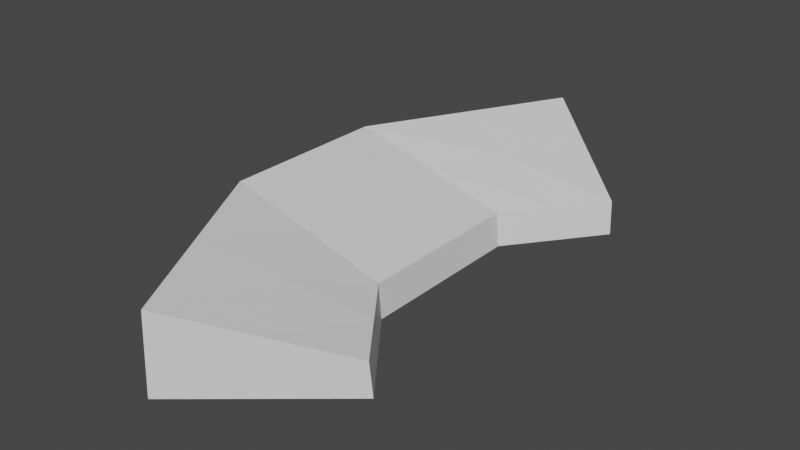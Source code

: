 # Source: cockpit.blend  (saved by Blender 3.3.6; exported with 4.5.12 LTS)
import bpy
from mathutils import Matrix  # noqa: F401  (used for matrix-valued properties, if any)

bpy.ops.wm.read_factory_settings(use_empty=True)
scene = bpy.context.scene
scene.name = 'Scene'

# ---- collections
col_collection = bpy.data.collections.new('Collection'); scene.collection.children.link(col_collection)

# ---- materials (node trees are filled in below, after node groups)
mat_material = bpy.data.materials.new('Material')
mat_material.alpha_threshold = 0.0
mat_material.use_transparent_shadow = False
mat_material.roughness = 0.5
mat_material.line_color = (0.0, 0.0, 0.0, 1.0)

# ---- material node trees
mat_material.use_nodes = True; mat_material.node_tree.nodes.clear()
_N = mat_material.node_tree.nodes; _L = mat_material.node_tree.links
n0 = _N.new('ShaderNodeOutputMaterial'); n0.name = 'Material Output'; n0.location = (300, 300)
n1 = _N.new('ShaderNodeBsdfPrincipled'); n1.name = 'Principled BSDF'; n1.location = (10, 300)
n1.distribution = 'GGX'
n1.subsurface_method = 'RANDOM_WALK_SKIN'
n1.inputs[3].default_value = 1.45
n1.inputs[27].default_value = (0.0, 0.0, 0.0, 1.0)
n1.inputs[28].default_value = 1.0
_L.new(n1.outputs[0], n0.inputs[0])
n0.is_active_output = True

# ---- world
world_world = bpy.data.worlds.new('World'); scene.world = world_world
world_world.use_nodes = True; world_world.node_tree.nodes.clear()
_N = world_world.node_tree.nodes; _L = world_world.node_tree.links
n0 = _N.new('ShaderNodeOutputWorld'); n0.name = 'World Output'; n0.location = (300, 300)
n1 = _N.new('ShaderNodeBackground'); n1.name = 'Background'; n1.location = (10, 300)
n1.inputs[0].default_value = (0.05088, 0.05088, 0.05088, 1.0)
_L.new(n1.outputs[0], n0.inputs[0])
n0.is_active_output = True
world_world.color = (0.05088, 0.05088, 0.05088)
world_world.use_sun_shadow = False
world_world.sun_shadow_jitter_overblur = 0.0

# ---- meshes
me_cube = bpy.data.meshes.new('Cube')
me_cube.from_pydata([(0.9643, 1.0, 0.2007), (1.0, 1.0, -1.0), (0.9643, -1.0, 0.2007), (1.0, -1.0, -1.0), (-0.9643, 1.0, 1.799), (-1.0, 1.0, -1.0), (-0.9643, -1.0, 1.799), (-1.0, -1.0, -1.0), (0.2778, -3.34, -1.0), (0.3052, -3.317, 1.799), (1.783, -2.077, 0.2007), (1.81, -2.054, -1.0), (1.81, 2.054, -1.0), (0.2778, 3.34, -1.0), (1.783, 2.077, 0.2007), (0.3052, 3.317, 1.799), (0.0, 1.0, -1.0), (0.0, -1.0, 1.0), (0.0, -1.0, -1.0), (0.0, 1.0, 1.0), (1.044, -2.697, 1.0), (1.044, -2.697, -1.0), (1.044, 2.697, -1.0), (1.044, 2.697, 1.0), (-0.3611, -2.17, -1.0), (-0.3296, -2.158, 1.799), (1.405, -1.527, -1.0), (1.373, -1.539, 0.2007), (0.5219, -1.848, 1.0), (0.5219, -1.848, -1.0), (-1.0, 0.0, -1.0), (0.9643, 0.0, 0.2007), (-0.9643, 0.0, 1.799), (1.0, 0.0, -1.0), (0.0, 0.0, -1.0), (0.0, 0.0, 1.0), (-0.3296, 2.158, 1.799), (-0.3611, 2.17, -1.0), (1.405, 1.527, -1.0), (1.373, 1.539, 0.2007), (0.5219, 1.848, 1.0), (0.5219, 1.848, -1.0)], [], [(35, 32, 6, 17), (25, 24, 8, 9), (30, 32, 4, 5), (34, 33, 3, 18), (33, 31, 2, 3), (37, 36, 15, 13), (21, 20, 9, 8), (29, 26, 11, 21), (28, 25, 9, 20), (26, 27, 10, 11), (22, 23, 14, 12), (41, 37, 13, 22), (40, 39, 14, 23), (39, 38, 12, 14), (36, 40, 23, 15), (38, 41, 22, 12), (13, 15, 23, 22), (27, 28, 20, 10), (24, 29, 21, 8), (11, 10, 20, 21), (30, 34, 18, 7), (31, 35, 17, 2), (7, 18, 29, 24), (2, 17, 28, 27), (3, 2, 27, 26), (17, 6, 25, 28), (18, 3, 26, 29), (6, 7, 24, 25), (0, 19, 35, 31), (5, 16, 34, 30), (1, 0, 31, 33), (16, 1, 33, 34), (7, 6, 32, 30), (19, 4, 32, 35), (1, 16, 41, 38), (4, 19, 40, 36), (0, 1, 38, 39), (19, 0, 39, 40), (16, 5, 37, 41), (5, 4, 36, 37)])
_uv = me_cube.uv_layers.new(name='UVMap')
_uv.uv.foreach_set('vector', [0.75, 0.625, 0.875, 0.625, 0.875, 0.75, 0.75, 0.75, 0.625, 0.0, 0.375, 0.0, 0.375, 0.0, 0.625, 0.0, 0.375, 0.125, 0.625, 0.125, 0.625, 0.25, 0.375, 0.25, 0.25, 0.625, 0.375, 0.625, 0.375, 0.75, 0.25, 0.75, 0.375, 0.625, 0.625, 0.625, 0.625, 0.75, 0.375, 0.75, 0.375, 0.25, 0.625, 0.25, 0.625, 0.25, 0.375, 0.25, 0.375, 0.875, 0.625, 0.875, 0.625, 1.0, 0.375, 1.0, 0.25, 0.75, 0.375, 0.75, 0.375, 0.75, 0.25, 0.75, 0.75, 0.75, 0.875, 0.75, 0.875, 0.75, 0.75, 0.75, 0.375, 0.75, 0.625, 0.75, 0.625, 0.75, 0.375, 0.75, 0.375, 0.375, 0.625, 0.375, 0.625, 0.5, 0.375, 0.5, 0.25, 0.5, 0.125, 0.5, 0.125, 0.5, 0.25, 0.5, 0.75, 0.5, 0.625, 0.5, 0.625, 0.5, 0.75, 0.5, 0.625, 0.5, 0.375, 0.5, 0.375, 0.5, 0.625, 0.5, 0.875, 0.5, 0.75, 0.5, 0.75, 0.5, 0.875, 0.5, 0.375, 0.5, 0.25, 0.5, 0.25, 0.5, 0.375, 0.5, 0.375, 0.25, 0.625, 0.25, 0.625, 0.375, 0.375, 0.375, 0.625, 0.75, 0.75, 0.75, 0.75, 0.75, 0.625, 0.75, 0.125, 0.75, 0.25, 0.75, 0.25, 0.75, 0.125, 0.75, 0.375, 0.75, 0.625, 0.75, 0.625, 0.875, 0.375, 0.875, 0.125, 0.625, 0.25, 0.625, 0.25, 0.75, 0.125, 0.75, 0.625, 0.625, 0.75, 0.625, 0.75, 0.75, 0.625, 0.75, 0.125, 0.75, 0.25, 0.75, 0.25, 0.75, 0.125, 0.75, 0.625, 0.75, 0.75, 0.75, 0.75, 0.75, 0.625, 0.75, 0.375, 0.75, 0.625, 0.75, 0.625, 0.75, 0.375, 0.75, 0.75, 0.75, 0.875, 0.75, 0.875, 0.75, 0.75, 0.75, 0.25, 0.75, 0.375, 0.75, 0.375, 0.75, 0.25, 0.75, 0.625, 0.0, 0.375, 0.0, 0.375, 0.0, 0.625, 0.0, 0.625, 0.5, 0.75, 0.5, 0.75, 0.625, 0.625, 0.625, 0.125, 0.5, 0.25, 0.5, 0.25, 0.625, 0.125, 0.625, 0.375, 0.5, 0.625, 0.5, 0.625, 0.625, 0.375, 0.625, 0.25, 0.5, 0.375, 0.5, 0.375, 0.625, 0.25, 0.625, 0.375, 0.0, 0.625, 0.0, 0.625, 0.125, 0.375, 0.125, 0.75, 0.5, 0.875, 0.5, 0.875, 0.625, 0.75, 0.625, 0.375, 0.5, 0.25, 0.5, 0.25, 0.5, 0.375, 0.5, 0.875, 0.5, 0.75, 0.5, 0.75, 0.5, 0.875, 0.5, 0.625, 0.5, 0.375, 0.5, 0.375, 0.5, 0.625, 0.5, 0.75, 0.5, 0.625, 0.5, 0.625, 0.5, 0.75, 0.5, 0.25, 0.5, 0.125, 0.5, 0.125, 0.5, 0.25, 0.5, 0.375, 0.25, 0.625, 0.25, 0.625, 0.25, 0.375, 0.25])
me_cube.materials.append(mat_material)
me_cube.use_mirror_vertex_groups = False
me_cube.update()

# ---- objects
ob_base = bpy.data.objects.new('Base', me_cube)

# ---- transforms, parenting, visibility, modifiers, constraints
ob_base.location = (0.0, 0.0, 0.0)
ob_base.scale = (2.357, 2.357, 0.781)
ob_base.lock_rotations_4d = False
ob_base.empty_display_type = 'ARROWS'
ob_base.lineart.crease_threshold = 0.0

# ---- collection membership
col_collection.objects.link(ob_base)

# ---- scene / render settings (as saved in the file)
scene.frame_start = 1; scene.frame_end = 250; scene.frame_set(47)
scene.render.engine = 'BLENDER_EEVEE_NEXT'
scene.cycles.sampling_pattern = 'TABULATED_SOBOL'
scene.cycles.use_light_tree = False
scene.view_settings.view_transform = 'Filmic'
bpy.context.view_layer.update()

# ---- added for rendering (the .blend has no active camera and no usable light): camera, sun
cam_auto = bpy.data.cameras.new('AutoCamera')
cam_auto.lens = 50.0
cam_auto.sensor_width = 36.0
cam_auto.clip_end = 1000.0
ob_auto_camera = bpy.data.objects.new('AutoCamera', cam_auto)
scene.collection.objects.link(ob_auto_camera)
ob_auto_camera.location = (16.8875, -19.1196, 13.0585)
ob_auto_camera.rotation_euler = (1.09748, -7.21219e-08, 0.694738)
scene.camera = ob_auto_camera
light_auto_sun = bpy.data.lights.new('AutoSun', 'SUN')
light_auto_sun.energy = 3.0
light_auto_sun.angle = 0.0523599
ob_auto_sun = bpy.data.objects.new('AutoSun', light_auto_sun)
scene.collection.objects.link(ob_auto_sun)
ob_auto_sun.rotation_euler = (0.872665, 0.174533, 0.523599)
bpy.context.view_layer.update()
